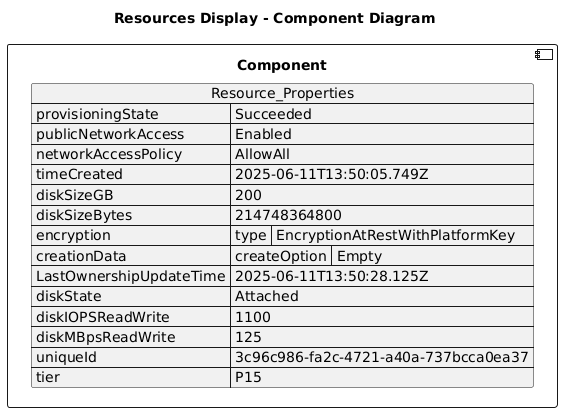

The diagram above was rendered by PlantUML. Its source (embedded in the PNG):
@startuml

title Resources Display - Component Diagram

component Component {

json  Resource_Properties {
  "provisioningState": "Succeeded",
  "publicNetworkAccess": "Enabled",
  "networkAccessPolicy": "AllowAll",
  "timeCreated": "2025-06-11T13:50:05.749Z",
  "diskSizeGB": 200,
  "diskSizeBytes": 214748364800,
  "encryption": {
    "type": "EncryptionAtRestWithPlatformKey"
  },
  "creationData": {
    "createOption": "Empty"
  },
  "LastOwnershipUpdateTime": "2025-06-11T13:50:28.125Z",
  "diskState": "Attached",
  "diskIOPSReadWrite": 1100,
  "diskMBpsReadWrite": 125,
  "uniqueId": "3c96c986-fa2c-4721-a40a-737bcca0ea37",
  "tier": "P15"
}
}
@enduml